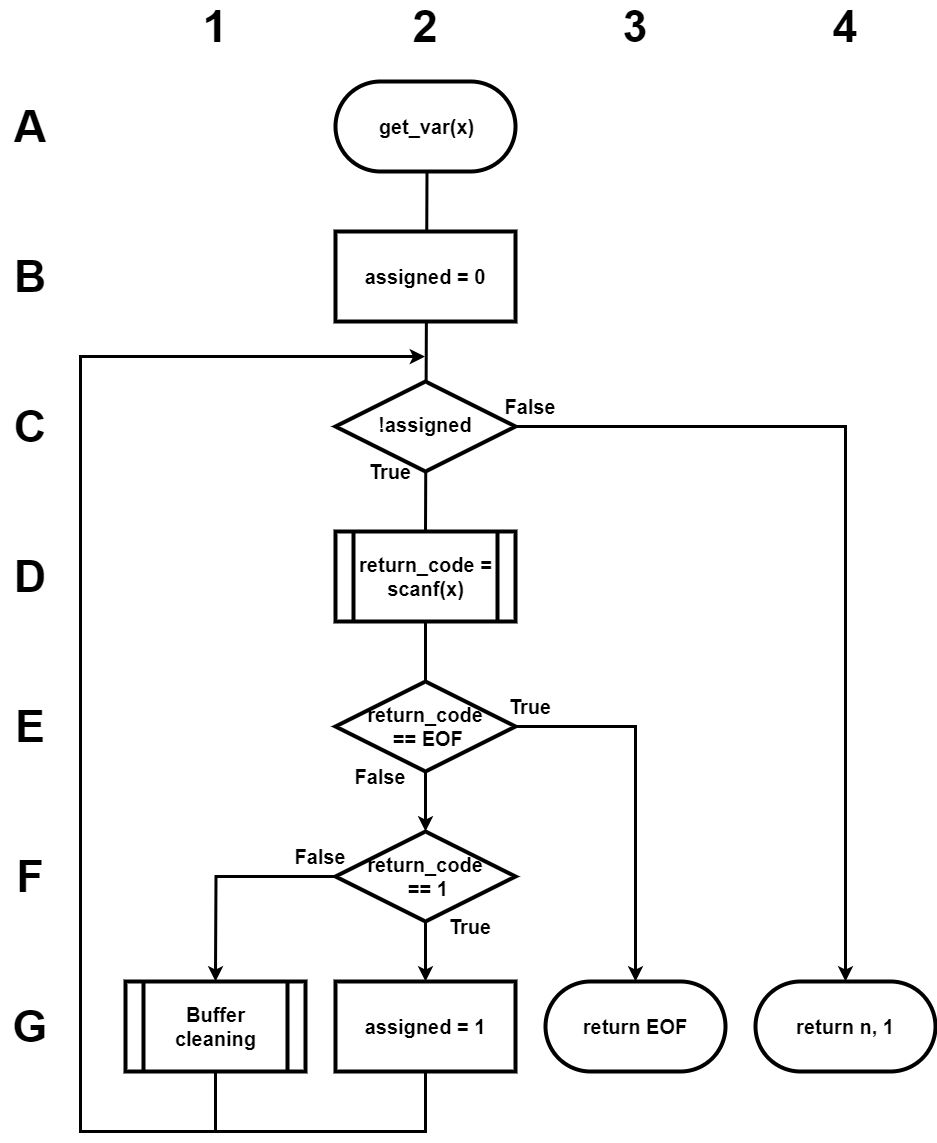

The diagram above was exported from draw.io. Its source (the exported page's mxGraphModel, read from the mxfile embedded in the PNG):
<mxGraphModel dx="1578" dy="918" grid="1" gridSize="10" guides="1" tooltips="1" connect="1" arrows="1" fold="1" page="1" pageScale="1" pageWidth="850" pageHeight="1100" math="0" shadow="0">
  <root>
    <mxCell id="0" />
    <mxCell id="1" parent="0" />
    <mxCell id="mMccPD9ET7CYoacfy7uM-1" value="&lt;font style=&quot;font-size: 45px;&quot;&gt;1&lt;/font&gt;" style="text;html=1;strokeColor=none;fillColor=none;align=center;verticalAlign=middle;whiteSpace=wrap;rounded=0;fontSize=45;fontStyle=1;container=0;" vertex="1" parent="1">
      <mxGeometry x="185" y="30" width="60" height="30" as="geometry" />
    </mxCell>
    <mxCell id="mMccPD9ET7CYoacfy7uM-2" value="&lt;font style=&quot;font-size: 45px;&quot;&gt;&lt;span style=&quot;font-size: 45px;&quot;&gt;A&lt;/span&gt;&lt;/font&gt;" style="text;html=1;strokeColor=none;fillColor=none;align=center;verticalAlign=middle;whiteSpace=wrap;rounded=0;container=0;fontSize=45;fontStyle=1" vertex="1" parent="1">
      <mxGeometry y="130" width="60" height="30" as="geometry" />
    </mxCell>
    <mxCell id="mMccPD9ET7CYoacfy7uM-3" value="&lt;font style=&quot;font-size: 45px;&quot;&gt;&lt;span style=&quot;font-size: 45px;&quot;&gt;B&lt;/span&gt;&lt;/font&gt;" style="text;html=1;strokeColor=none;fillColor=none;align=center;verticalAlign=middle;whiteSpace=wrap;rounded=0;container=0;fontSize=45;fontStyle=1" vertex="1" parent="1">
      <mxGeometry y="280" width="60" height="30" as="geometry" />
    </mxCell>
    <mxCell id="mMccPD9ET7CYoacfy7uM-4" value="&lt;font style=&quot;font-size: 45px;&quot;&gt;&lt;span style=&quot;font-size: 45px;&quot;&gt;C&lt;/span&gt;&lt;/font&gt;" style="text;html=1;strokeColor=none;fillColor=none;align=center;verticalAlign=middle;whiteSpace=wrap;rounded=0;container=0;fontSize=45;fontStyle=1" vertex="1" parent="1">
      <mxGeometry y="430" width="60" height="30" as="geometry" />
    </mxCell>
    <mxCell id="mMccPD9ET7CYoacfy7uM-5" value="&lt;font style=&quot;font-size: 45px;&quot;&gt;D&lt;/font&gt;" style="text;html=1;strokeColor=none;fillColor=none;align=center;verticalAlign=middle;whiteSpace=wrap;rounded=0;container=0;fontStyle=1;fontSize=45;" vertex="1" parent="1">
      <mxGeometry y="580" width="60" height="30" as="geometry" />
    </mxCell>
    <mxCell id="mMccPD9ET7CYoacfy7uM-6" value="E" style="text;html=1;strokeColor=none;fillColor=none;align=center;verticalAlign=middle;whiteSpace=wrap;rounded=0;container=0;fontStyle=1;fontSize=45;" vertex="1" parent="1">
      <mxGeometry y="730" width="60" height="30" as="geometry" />
    </mxCell>
    <mxCell id="mMccPD9ET7CYoacfy7uM-7" value="" style="endArrow=none;html=1;rounded=0;entryX=0.5;entryY=1;entryDx=0;entryDy=0;exitX=0.5;exitY=0;exitDx=0;exitDy=0;strokeWidth=3;" edge="1" parent="1" target="mMccPD9ET7CYoacfy7uM-16">
      <mxGeometry width="50" height="50" relative="1" as="geometry">
        <mxPoint x="425" y="550" as="sourcePoint" />
        <mxPoint x="360" y="395" as="targetPoint" />
      </mxGeometry>
    </mxCell>
    <mxCell id="mMccPD9ET7CYoacfy7uM-8" value="True" style="text;html=1;strokeColor=none;fillColor=none;align=center;verticalAlign=middle;whiteSpace=wrap;rounded=0;fontStyle=1;container=0;fontSize=20;" vertex="1" parent="1">
      <mxGeometry x="360" y="475" width="60" height="30" as="geometry" />
    </mxCell>
    <mxCell id="mMccPD9ET7CYoacfy7uM-9" value="False" style="text;html=1;strokeColor=none;fillColor=none;align=center;verticalAlign=middle;whiteSpace=wrap;rounded=0;fontStyle=1;container=0;fontSize=20;" vertex="1" parent="1">
      <mxGeometry x="500" y="410" width="60" height="30" as="geometry" />
    </mxCell>
    <mxCell id="mMccPD9ET7CYoacfy7uM-10" style="edgeStyle=orthogonalEdgeStyle;rounded=0;orthogonalLoop=1;jettySize=auto;html=1;exitX=1;exitY=0.5;exitDx=0;exitDy=0;entryX=0.5;entryY=0;entryDx=0;entryDy=0;strokeWidth=3;" edge="1" parent="1" source="mMccPD9ET7CYoacfy7uM-11" target="mMccPD9ET7CYoacfy7uM-26">
      <mxGeometry relative="1" as="geometry" />
    </mxCell>
    <mxCell id="mMccPD9ET7CYoacfy7uM-11" value="" style="rhombus;whiteSpace=wrap;html=1;container=0;strokeWidth=4;" vertex="1" parent="1">
      <mxGeometry x="335" y="400" width="180" height="90" as="geometry" />
    </mxCell>
    <mxCell id="mMccPD9ET7CYoacfy7uM-12" value="!assigned" style="text;html=1;strokeColor=none;fillColor=none;align=center;verticalAlign=middle;whiteSpace=wrap;rounded=0;fontStyle=1;container=0;fontSize=20;" vertex="1" parent="1">
      <mxGeometry x="350" y="425" width="150" height="35" as="geometry" />
    </mxCell>
    <mxCell id="mMccPD9ET7CYoacfy7uM-13" value="" style="rounded=0;whiteSpace=wrap;html=1;container=0;strokeWidth=4;" vertex="1" parent="1">
      <mxGeometry x="335" y="250" width="180" height="90" as="geometry" />
    </mxCell>
    <mxCell id="mMccPD9ET7CYoacfy7uM-14" value="assigned = 0" style="text;html=1;strokeColor=none;fillColor=none;align=center;verticalAlign=middle;whiteSpace=wrap;rounded=0;fontStyle=1;container=0;fontSize=20;" vertex="1" parent="1">
      <mxGeometry x="335" y="250" width="180" height="90" as="geometry" />
    </mxCell>
    <mxCell id="mMccPD9ET7CYoacfy7uM-15" value="" style="rounded=1;whiteSpace=wrap;html=1;container=0;arcSize=50;fontSize=20;strokeWidth=4;" vertex="1" parent="1">
      <mxGeometry x="335" y="100" width="180" height="90" as="geometry" />
    </mxCell>
    <mxCell id="mMccPD9ET7CYoacfy7uM-16" value="get_var(x)" style="text;html=1;strokeColor=none;fillColor=none;align=center;verticalAlign=middle;whiteSpace=wrap;rounded=0;fontStyle=1;container=0;fontSize=20;strokeWidth=4;" vertex="1" parent="1">
      <mxGeometry x="335" y="100" width="183" height="90" as="geometry" />
    </mxCell>
    <mxCell id="mMccPD9ET7CYoacfy7uM-17" value="F" style="text;html=1;strokeColor=none;fillColor=none;align=center;verticalAlign=middle;whiteSpace=wrap;rounded=0;container=0;fontStyle=1;fontSize=45;" vertex="1" parent="1">
      <mxGeometry y="880" width="60" height="30" as="geometry" />
    </mxCell>
    <mxCell id="mMccPD9ET7CYoacfy7uM-18" value="G" style="text;html=1;strokeColor=none;fillColor=none;align=center;verticalAlign=middle;whiteSpace=wrap;rounded=0;container=0;fontStyle=1;fontSize=45;" vertex="1" parent="1">
      <mxGeometry y="1030" width="60" height="30" as="geometry" />
    </mxCell>
    <mxCell id="mMccPD9ET7CYoacfy7uM-19" style="edgeStyle=orthogonalEdgeStyle;rounded=0;orthogonalLoop=1;jettySize=auto;html=1;exitX=1;exitY=0.5;exitDx=0;exitDy=0;entryX=0.5;entryY=0;entryDx=0;entryDy=0;strokeWidth=3;" edge="1" parent="1" source="mMccPD9ET7CYoacfy7uM-21" target="mMccPD9ET7CYoacfy7uM-22">
      <mxGeometry relative="1" as="geometry" />
    </mxCell>
    <mxCell id="mMccPD9ET7CYoacfy7uM-20" style="edgeStyle=orthogonalEdgeStyle;rounded=0;orthogonalLoop=1;jettySize=auto;html=1;exitX=0.5;exitY=1;exitDx=0;exitDy=0;entryX=0.5;entryY=0;entryDx=0;entryDy=0;strokeWidth=3;" edge="1" parent="1" source="mMccPD9ET7CYoacfy7uM-21" target="mMccPD9ET7CYoacfy7uM-29">
      <mxGeometry relative="1" as="geometry" />
    </mxCell>
    <mxCell id="mMccPD9ET7CYoacfy7uM-21" value="&lt;b&gt;&lt;font style=&quot;font-size: 20px;&quot;&gt;return_code&lt;br&gt;&amp;nbsp;== EOF&lt;/font&gt;&lt;/b&gt;" style="rhombus;whiteSpace=wrap;html=1;container=0;strokeWidth=4;" vertex="1" parent="1">
      <mxGeometry x="335" y="700" width="180" height="90" as="geometry" />
    </mxCell>
    <mxCell id="mMccPD9ET7CYoacfy7uM-22" value="return EOF" style="rounded=1;whiteSpace=wrap;html=1;fontSize=20;strokeWidth=4;container=0;arcSize=50;fontStyle=1" vertex="1" parent="1">
      <mxGeometry x="545" y="1000" width="180" height="90" as="geometry" />
    </mxCell>
    <mxCell id="mMccPD9ET7CYoacfy7uM-23" value="" style="rounded=0;whiteSpace=wrap;html=1;container=0;strokeWidth=4;" vertex="1" parent="1">
      <mxGeometry x="335" y="1000" width="180" height="90" as="geometry" />
    </mxCell>
    <mxCell id="mMccPD9ET7CYoacfy7uM-24" style="edgeStyle=orthogonalEdgeStyle;rounded=0;orthogonalLoop=1;jettySize=auto;html=1;exitX=0.5;exitY=1;exitDx=0;exitDy=0;strokeWidth=3;" edge="1" parent="1" source="mMccPD9ET7CYoacfy7uM-25">
      <mxGeometry relative="1" as="geometry">
        <mxPoint x="424.46153846153834" y="375.076904296875" as="targetPoint" />
        <Array as="points">
          <mxPoint x="425" y="1150" />
          <mxPoint x="80" y="1150" />
          <mxPoint x="80" y="375" />
        </Array>
      </mxGeometry>
    </mxCell>
    <mxCell id="mMccPD9ET7CYoacfy7uM-25" value="assigned = 1" style="text;html=1;strokeColor=none;fillColor=none;align=center;verticalAlign=middle;whiteSpace=wrap;rounded=0;fontStyle=1;container=0;fontSize=20;" vertex="1" parent="1">
      <mxGeometry x="335" y="1000" width="180" height="90" as="geometry" />
    </mxCell>
    <mxCell id="mMccPD9ET7CYoacfy7uM-26" value="return n, 1" style="rounded=1;whiteSpace=wrap;html=1;fontSize=20;strokeWidth=4;container=0;arcSize=50;fontStyle=1" vertex="1" parent="1">
      <mxGeometry x="755" y="1000" width="180" height="90" as="geometry" />
    </mxCell>
    <mxCell id="mMccPD9ET7CYoacfy7uM-27" style="edgeStyle=orthogonalEdgeStyle;rounded=0;orthogonalLoop=1;jettySize=auto;html=1;exitX=0.5;exitY=1;exitDx=0;exitDy=0;entryX=0.5;entryY=0;entryDx=0;entryDy=0;strokeWidth=3;" edge="1" parent="1" source="mMccPD9ET7CYoacfy7uM-29" target="mMccPD9ET7CYoacfy7uM-25">
      <mxGeometry relative="1" as="geometry" />
    </mxCell>
    <mxCell id="mMccPD9ET7CYoacfy7uM-28" style="edgeStyle=orthogonalEdgeStyle;rounded=0;orthogonalLoop=1;jettySize=auto;html=1;exitX=0;exitY=0.5;exitDx=0;exitDy=0;entryX=0.5;entryY=0;entryDx=0;entryDy=0;strokeWidth=3;" edge="1" parent="1" source="mMccPD9ET7CYoacfy7uM-29">
      <mxGeometry relative="1" as="geometry">
        <mxPoint x="215" y="1000" as="targetPoint" />
      </mxGeometry>
    </mxCell>
    <mxCell id="mMccPD9ET7CYoacfy7uM-29" value="&lt;b&gt;&lt;font style=&quot;font-size: 20px;&quot;&gt;return_code&lt;br&gt;&amp;nbsp;== 1&lt;/font&gt;&lt;/b&gt;" style="rhombus;whiteSpace=wrap;html=1;container=0;strokeWidth=4;" vertex="1" parent="1">
      <mxGeometry x="335" y="850" width="180" height="90" as="geometry" />
    </mxCell>
    <mxCell id="mMccPD9ET7CYoacfy7uM-30" value="&lt;font style=&quot;font-size: 45px;&quot;&gt;2&lt;/font&gt;" style="text;html=1;strokeColor=none;fillColor=none;align=center;verticalAlign=middle;whiteSpace=wrap;rounded=0;fontSize=45;fontStyle=1;container=0;" vertex="1" parent="1">
      <mxGeometry x="395" y="30" width="60" height="30" as="geometry" />
    </mxCell>
    <mxCell id="mMccPD9ET7CYoacfy7uM-31" value="" style="endArrow=none;html=1;rounded=0;entryX=0.5;entryY=1;entryDx=0;entryDy=0;strokeWidth=3;" edge="1" parent="1">
      <mxGeometry width="50" height="50" relative="1" as="geometry">
        <mxPoint x="425" y="700" as="sourcePoint" />
        <mxPoint x="425" y="640" as="targetPoint" />
      </mxGeometry>
    </mxCell>
    <mxCell id="mMccPD9ET7CYoacfy7uM-32" value="" style="endArrow=none;html=1;rounded=0;entryX=0.5;entryY=1;entryDx=0;entryDy=0;strokeWidth=3;" edge="1" parent="1">
      <mxGeometry width="50" height="50" relative="1" as="geometry">
        <mxPoint x="215" y="1150" as="sourcePoint" />
        <mxPoint x="215" y="1090" as="targetPoint" />
      </mxGeometry>
    </mxCell>
    <mxCell id="mMccPD9ET7CYoacfy7uM-33" value="False" style="text;html=1;strokeColor=none;fillColor=none;align=center;verticalAlign=middle;whiteSpace=wrap;rounded=0;fontStyle=1;container=0;fontSize=20;" vertex="1" parent="1">
      <mxGeometry x="350" y="780" width="60" height="30" as="geometry" />
    </mxCell>
    <mxCell id="mMccPD9ET7CYoacfy7uM-34" value="True" style="text;html=1;strokeColor=none;fillColor=none;align=center;verticalAlign=middle;whiteSpace=wrap;rounded=0;fontStyle=1;container=0;fontSize=20;" vertex="1" parent="1">
      <mxGeometry x="500" y="710" width="60" height="30" as="geometry" />
    </mxCell>
    <mxCell id="mMccPD9ET7CYoacfy7uM-35" value="True" style="text;html=1;strokeColor=none;fillColor=none;align=center;verticalAlign=middle;whiteSpace=wrap;rounded=0;fontStyle=1;container=0;fontSize=20;" vertex="1" parent="1">
      <mxGeometry x="440" y="930" width="60" height="30" as="geometry" />
    </mxCell>
    <mxCell id="mMccPD9ET7CYoacfy7uM-36" value="False" style="text;html=1;strokeColor=none;fillColor=none;align=center;verticalAlign=middle;whiteSpace=wrap;rounded=0;fontStyle=1;container=0;fontSize=20;" vertex="1" parent="1">
      <mxGeometry x="290" y="860" width="60" height="30" as="geometry" />
    </mxCell>
    <mxCell id="mMccPD9ET7CYoacfy7uM-37" value="&lt;font style=&quot;font-size: 45px;&quot;&gt;3&lt;/font&gt;" style="text;html=1;strokeColor=none;fillColor=none;align=center;verticalAlign=middle;whiteSpace=wrap;rounded=0;fontSize=45;fontStyle=1;container=0;" vertex="1" parent="1">
      <mxGeometry x="605" y="30" width="60" height="30" as="geometry" />
    </mxCell>
    <mxCell id="mMccPD9ET7CYoacfy7uM-38" value="&lt;font style=&quot;font-size: 45px;&quot;&gt;4&lt;/font&gt;" style="text;html=1;strokeColor=none;fillColor=none;align=center;verticalAlign=middle;whiteSpace=wrap;rounded=0;fontSize=45;fontStyle=1;container=0;" vertex="1" parent="1">
      <mxGeometry x="815" y="30" width="60" height="30" as="geometry" />
    </mxCell>
    <mxCell id="mMccPD9ET7CYoacfy7uM-39" value="&lt;b&gt;return_code = scanf(x)&lt;/b&gt;" style="shape=process;whiteSpace=wrap;html=1;backgroundOutline=1;fontSize=20;strokeWidth=4;container=0;" vertex="1" parent="1">
      <mxGeometry x="335" y="550" width="180" height="90" as="geometry" />
    </mxCell>
    <mxCell id="mMccPD9ET7CYoacfy7uM-40" value="&lt;b&gt;Buffer cleaning&lt;/b&gt;" style="shape=process;whiteSpace=wrap;html=1;backgroundOutline=1;fontSize=20;strokeWidth=4;container=0;" vertex="1" parent="1">
      <mxGeometry x="125" y="1000" width="180" height="90" as="geometry" />
    </mxCell>
  </root>
</mxGraphModel>